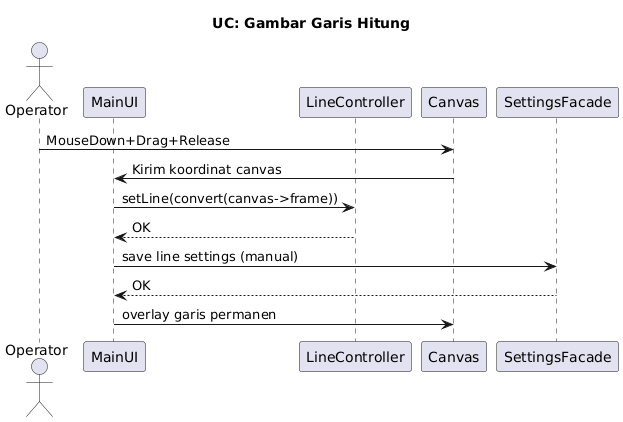

The diagram above was rendered by PlantUML. Its source (embedded in the PNG):
@startuml
title UC: Gambar Garis Hitung

actor Operator
participant MainUI
participant LineController
participant Canvas
participant SettingsFacade

Operator -> Canvas: MouseDown+Drag+Release
Canvas -> MainUI: Kirim koordinat canvas
MainUI -> LineController: setLine(convert(canvas->frame))
LineController --> MainUI: OK
MainUI -> SettingsFacade: save line settings (manual)
SettingsFacade --> MainUI: OK
MainUI -> Canvas: overlay garis permanen
@enduml